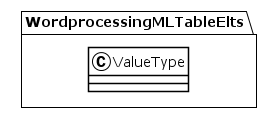

The diagram above was rendered by PlantUML. Its source (embedded in the PNG):
@startuml
!theme plain
package WordprocessingMLTableElts {
class ValueType {
}
}
@enduml